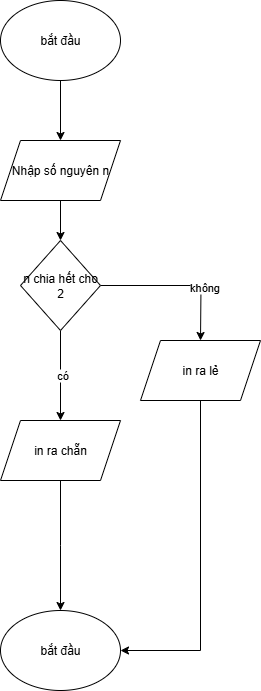

The diagram above was exported from draw.io. Its source (the exported page's mxGraphModel, read from the mxfile embedded in the PNG):
<mxGraphModel dx="1042" dy="562" grid="1" gridSize="10" guides="1" tooltips="1" connect="1" arrows="1" fold="1" page="1" pageScale="1" pageWidth="827" pageHeight="1169" math="0" shadow="0">
  <root>
    <mxCell id="0" />
    <mxCell id="1" parent="0" />
    <mxCell id="x7-K1HlS9oV8sWy9yz_z-9" style="edgeStyle=orthogonalEdgeStyle;rounded=0;orthogonalLoop=1;jettySize=auto;html=1;" parent="1" source="x7-K1HlS9oV8sWy9yz_z-2" target="x7-K1HlS9oV8sWy9yz_z-3" edge="1">
      <mxGeometry relative="1" as="geometry" />
    </mxCell>
    <mxCell id="x7-K1HlS9oV8sWy9yz_z-2" value="bắt đầu" style="ellipse;whiteSpace=wrap;html=1;" parent="1" vertex="1">
      <mxGeometry x="380" y="20" width="120" height="80" as="geometry" />
    </mxCell>
    <mxCell id="x7-K1HlS9oV8sWy9yz_z-10" style="edgeStyle=orthogonalEdgeStyle;rounded=0;orthogonalLoop=1;jettySize=auto;html=1;entryX=0.5;entryY=0;entryDx=0;entryDy=0;" parent="1" source="x7-K1HlS9oV8sWy9yz_z-3" target="x7-K1HlS9oV8sWy9yz_z-6" edge="1">
      <mxGeometry relative="1" as="geometry" />
    </mxCell>
    <mxCell id="x7-K1HlS9oV8sWy9yz_z-3" value="Nhập số nguyên n" style="shape=parallelogram;perimeter=parallelogramPerimeter;whiteSpace=wrap;html=1;fixedSize=1;" parent="1" vertex="1">
      <mxGeometry x="380" y="160" width="120" height="60" as="geometry" />
    </mxCell>
    <mxCell id="x7-K1HlS9oV8sWy9yz_z-18" style="edgeStyle=orthogonalEdgeStyle;rounded=0;orthogonalLoop=1;jettySize=auto;html=1;entryX=1;entryY=0.5;entryDx=0;entryDy=0;" parent="1" source="x7-K1HlS9oV8sWy9yz_z-4" target="x7-K1HlS9oV8sWy9yz_z-17" edge="1">
      <mxGeometry relative="1" as="geometry">
        <Array as="points">
          <mxPoint x="580" y="670" />
        </Array>
      </mxGeometry>
    </mxCell>
    <mxCell id="x7-K1HlS9oV8sWy9yz_z-4" value="in ra lẻ" style="shape=parallelogram;perimeter=parallelogramPerimeter;whiteSpace=wrap;html=1;fixedSize=1;" parent="1" vertex="1">
      <mxGeometry x="520" y="360" width="120" height="60" as="geometry" />
    </mxCell>
    <mxCell id="x7-K1HlS9oV8sWy9yz_z-11" style="edgeStyle=orthogonalEdgeStyle;rounded=0;orthogonalLoop=1;jettySize=auto;html=1;" parent="1" source="x7-K1HlS9oV8sWy9yz_z-6" edge="1">
      <mxGeometry relative="1" as="geometry">
        <mxPoint x="440" y="440" as="targetPoint" />
      </mxGeometry>
    </mxCell>
    <mxCell id="x7-K1HlS9oV8sWy9yz_z-12" value="có" style="edgeLabel;html=1;align=center;verticalAlign=middle;resizable=0;points=[];" parent="x7-K1HlS9oV8sWy9yz_z-11" vertex="1" connectable="0">
      <mxGeometry x="0.0055" y="1" relative="1" as="geometry">
        <mxPoint y="-1" as="offset" />
      </mxGeometry>
    </mxCell>
    <mxCell id="x7-K1HlS9oV8sWy9yz_z-14" style="edgeStyle=orthogonalEdgeStyle;rounded=0;orthogonalLoop=1;jettySize=auto;html=1;" parent="1" source="x7-K1HlS9oV8sWy9yz_z-6" edge="1">
      <mxGeometry relative="1" as="geometry">
        <mxPoint x="580" y="360" as="targetPoint" />
      </mxGeometry>
    </mxCell>
    <mxCell id="x7-K1HlS9oV8sWy9yz_z-15" value="không" style="edgeLabel;html=1;align=center;verticalAlign=middle;resizable=0;points=[];" parent="x7-K1HlS9oV8sWy9yz_z-14" vertex="1" connectable="0">
      <mxGeometry x="0.3128" y="3" relative="1" as="geometry">
        <mxPoint as="offset" />
      </mxGeometry>
    </mxCell>
    <mxCell id="x7-K1HlS9oV8sWy9yz_z-6" value="n chia hết cho 2" style="rhombus;whiteSpace=wrap;html=1;" parent="1" vertex="1">
      <mxGeometry x="400" y="260" width="80" height="90" as="geometry" />
    </mxCell>
    <mxCell id="x7-K1HlS9oV8sWy9yz_z-16" style="edgeStyle=orthogonalEdgeStyle;rounded=0;orthogonalLoop=1;jettySize=auto;html=1;" parent="1" source="x7-K1HlS9oV8sWy9yz_z-13" edge="1">
      <mxGeometry relative="1" as="geometry">
        <mxPoint x="440" y="630" as="targetPoint" />
      </mxGeometry>
    </mxCell>
    <mxCell id="x7-K1HlS9oV8sWy9yz_z-13" value="in ra chẵn" style="shape=parallelogram;perimeter=parallelogramPerimeter;whiteSpace=wrap;html=1;fixedSize=1;" parent="1" vertex="1">
      <mxGeometry x="380" y="440" width="120" height="60" as="geometry" />
    </mxCell>
    <mxCell id="x7-K1HlS9oV8sWy9yz_z-17" value="bắt đầu" style="ellipse;whiteSpace=wrap;html=1;" parent="1" vertex="1">
      <mxGeometry x="380" y="630" width="120" height="80" as="geometry" />
    </mxCell>
  </root>
</mxGraphModel>